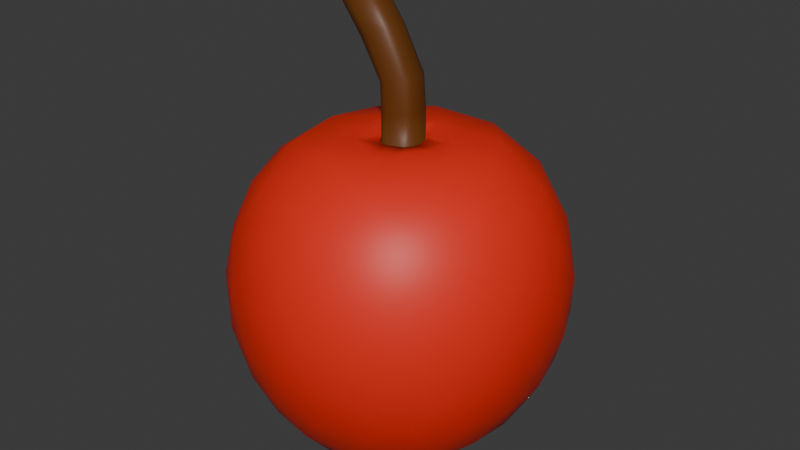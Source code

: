 # Source: Apple.blend  (saved by Blender 4.0.36; exported with 4.5.12 LTS)
import bpy
from mathutils import Matrix  # noqa: F401  (used for matrix-valued properties, if any)

bpy.ops.wm.read_factory_settings(use_empty=True)
scene = bpy.context.scene
scene.name = 'Scene'

# ---- collections
col_collection = bpy.data.collections.new('Collection'); scene.collection.children.link(col_collection)

# ---- materials (node trees are filled in below, after node groups)
mat_apple = bpy.data.materials.new('Apple')
mat_apple.alpha_threshold = 0.0
mat_apple.use_transparent_shadow = False
mat_apple.roughness = 0.5
mat_apple.line_color = (0.0, 0.0, 0.0, 1.0)
mat_stick = bpy.data.materials.new('Stick')
mat_stick.use_transparent_shadow = False

# ---- material node trees
mat_apple.use_nodes = True; mat_apple.node_tree.nodes.clear()
_N = mat_apple.node_tree.nodes; _L = mat_apple.node_tree.links
n0 = _N.new('ShaderNodeOutputMaterial'); n0.name = 'Material Output'; n0.location = (300, 300)
n1 = _N.new('ShaderNodeBsdfPrincipled'); n1.name = 'Principled BSDF'; n1.location = (10, 300)
n1.inputs[0].default_value = (0.8003, 0.02418, 0.009989, 1.0)
n1.inputs[3].default_value = 1.45
_L.new(n1.outputs[0], n0.inputs[0])
n0.is_active_output = True
mat_stick.use_nodes = True; mat_stick.node_tree.nodes.clear()
_N = mat_stick.node_tree.nodes; _L = mat_stick.node_tree.links
n0 = _N.new('ShaderNodeBsdfPrincipled'); n0.name = 'Principled BSDF'; n0.location = (10, 300)
n0.inputs[0].default_value = (0.1354, 0.04229, 0.005188, 1.0)
n0.inputs[3].default_value = 1.45
n1 = _N.new('ShaderNodeOutputMaterial'); n1.name = 'Material Output'; n1.location = (300, 300)
_L.new(n0.outputs[0], n1.inputs[0])
n1.is_active_output = True

# ---- world
world_world = bpy.data.worlds.new('World'); scene.world = world_world
world_world.use_nodes = True; world_world.node_tree.nodes.clear()
_N = world_world.node_tree.nodes; _L = world_world.node_tree.links
n0 = _N.new('ShaderNodeOutputWorld'); n0.name = 'World Output'; n0.location = (300, 300)
n1 = _N.new('ShaderNodeBackground'); n1.name = 'Background'; n1.location = (10, 300)
n1.inputs[0].default_value = (0.05088, 0.05088, 0.05088, 1.0)
_L.new(n1.outputs[0], n0.inputs[0])
n0.is_active_output = True
world_world.color = (0.05088, 0.05088, 0.05088)
world_world.use_sun_shadow = False
world_world.sun_shadow_jitter_overblur = 0.0

# ---- meshes
me_icosphere = bpy.data.meshes.new('Icosphere')
me_icosphere.from_pydata([(4.831e-05, -2.71e-10, -0.7675), (0.5627, -0.407, -0.4721), (-0.2116, -0.6593, -0.4734), (-0.6907, -1.437e-08, -0.463), (-0.2116, 0.6593, -0.4734), (0.5628, 0.4071, -0.4722), (0.2611, -0.7688, 0.3232), (-0.6431, -0.4755, 0.3228), (-0.6431, 0.4755, 0.3228), (0.2611, 0.7688, 0.3232), (0.7919, -5.234e-08, 0.3384), (-0.1749, -0.5425, -0.6425), (-0.1205, -0.3724, -0.7756), (-0.05724, -0.1766, -0.7901), (0.1503, -0.1091, -0.7561), (0.3171, -0.23, -0.7353), (0.4624, -0.335, -0.6296), (0.4124, -0.5256, -0.5197), (0.2042, -0.622, -0.5385), (-0.02057, -0.6662, -0.5197), (0.6245, 0.2261, -0.5077), (0.6473, -8.327e-09, -0.5113), (0.6244, -0.2261, -0.5076), (0.1503, 0.1091, -0.7561), (0.3171, 0.23, -0.7354), (0.4624, 0.335, -0.6297), (-0.5691, -7.553e-09, -0.5726), (-0.3911, -2.898e-09, -0.6804), (-0.1856, -8.581e-10, -0.7602), (-0.3712, -0.553, -0.521), (-0.5274, -0.3848, -0.5385), (-0.6391, -0.1843, -0.5059), (-0.1749, 0.5425, -0.6425), (-0.1205, 0.3724, -0.7756), (-0.05724, 0.1766, -0.7901), (-0.6391, 0.1843, -0.5059), (-0.5274, 0.3848, -0.5385), (-0.3712, 0.553, -0.521), (-0.02056, 0.6663, -0.5198), (0.2042, 0.622, -0.5385), (0.4124, 0.5256, -0.5198), (0.8205, -0.1254, 0.1439), (0.7848, -0.2532, -0.08927), (0.6858, -0.3509, -0.3082), (0.6858, 0.351, -0.3083), (0.7849, 0.2532, -0.08933), (0.8206, 0.1254, 0.1439), (0.1442, -0.8319, 0.1277), (0.006368, -0.8312, -0.1021), (-0.1196, -0.7613, -0.3144), (0.5516, -0.5432, -0.3144), (0.495, -0.6725, -0.1021), (0.3887, -0.7525, 0.1277), (-0.7411, -0.386, 0.127), (-0.785, -0.2572, -0.1032), (-0.7591, -0.1178, -0.3171), (-0.3437, -0.6894, -0.3156), (-0.4827, -0.6732, -0.1031), (-0.5898, -0.5941, 0.1271), (-0.5898, 0.5941, 0.1271), (-0.4827, 0.6732, -0.1031), (-0.3437, 0.6894, -0.3156), (-0.7591, 0.1178, -0.3171), (-0.785, 0.2572, -0.1032), (-0.7411, 0.386, 0.127), (0.3887, 0.7525, 0.1277), (0.495, 0.6725, -0.1022), (0.5516, 0.5433, -0.3145), (-0.1196, 0.7614, -0.3145), (0.006371, 0.8313, -0.1022), (0.1442, 0.832, 0.1277), (0.7561, -0.2142, 0.3885), (0.64, -0.4564, 0.4078), (0.4545, -0.6551, 0.3804), (0.03909, -0.7901, 0.3804), (-0.2281, -0.7389, 0.4076), (-0.4746, -0.6237, 0.3802), (-0.7315, -0.2701, 0.3802), (-0.765, -6.691e-08, 0.4076), (-0.7315, 0.2701, 0.3802), (-0.4746, 0.6237, 0.3802), (-0.2281, 0.7389, 0.4076), (0.03909, 0.7901, 0.3804), (0.4545, 0.6551, 0.3804), (0.6401, 0.4564, 0.4078), (0.7561, 0.2142, 0.3885), (0.1746, -0.4878, 0.755), (0.2333, -0.6752, 0.55), (0.7, -6.69e-08, 0.5577), (0.5148, -8.144e-08, 0.7562), (-0.3988, -0.3015, 0.755), (-0.5607, -0.4174, 0.5499), (-0.3988, 0.3015, 0.755), (-0.5607, 0.4174, 0.5499), (0.1746, 0.4878, 0.755), (0.2333, 0.6752, 0.55), (0.3701, 0.2571, 0.7906), (0.6151, 0.2476, 0.6277), (0.4412, 0.5014, 0.6255), (-0.1188, 0.4159, 0.7906), (-0.03568, 0.6564, 0.6255), (-0.3305, 0.5608, 0.6255), (-0.421, -9.146e-08, 0.7878), (-0.6253, 0.155, 0.6255), (-0.6253, -0.155, 0.6255), (-0.1188, -0.4159, 0.7906), (-0.3305, -0.5608, 0.6255), (-0.03568, -0.6563, 0.6255), (0.3701, -0.2571, 0.7906), (0.4412, -0.5014, 0.6255), (0.6151, -0.2476, 0.6277), (0.7538, 0.3678, 0.1596), (0.6753, 0.4862, -0.09772), (0.5946, 0.6006, 0.1536), (-0.1114, 0.83, 0.1536), (-0.2497, 0.7875, -0.09861), (-0.3814, 0.743, 0.1531), (-0.8182, 0.1419, 0.1531), (-0.8219, -3.332e-07, -0.09867), (-0.8182, -0.1419, 0.1531), (-0.3814, -0.743, 0.1531), (-0.2497, -0.7874, -0.09861), (-0.1114, -0.83, 0.1537), (0.5946, -0.6006, 0.1537), (0.6752, -0.4862, -0.09767), (0.7538, -0.3678, 0.1596), (0.2632, 0.7904, -0.102), (0.3597, 0.6766, -0.3375), (0.1139, 0.7565, -0.3375), (-0.6667, 0.489, -0.1029), (-0.5301, 0.548, -0.3386), (-0.6823, 0.3387, -0.3387), (-0.6667, -0.489, -0.1029), (-0.6823, -0.3387, -0.3387), (-0.5301, -0.548, -0.3386), (0.2632, -0.7903, -0.1019), (0.1139, -0.7564, -0.3374), (0.3596, -0.6766, -0.3374), (0.8143, -2.741e-08, -0.0784), (0.7452, -0.1273, -0.3202), (0.7452, 0.1273, -0.3203), (0.2735, 0.4426, -0.6833), (0.103, 0.3159, -0.7654), (0.04082, 0.5182, -0.6931), (-0.3359, 0.3962, -0.6861), (-0.2684, 0.1953, -0.759), (-0.4798, 0.1981, -0.6322), (-0.4798, -0.1981, -0.6322), (-0.2684, -0.1953, -0.759), (-0.3359, -0.3962, -0.6861), (0.5035, 0.1217, -0.6402), (0.5035, -0.1217, -0.6401), (0.3315, -5.479e-07, -0.7095), (0.04081, -0.5182, -0.693), (0.103, -0.3159, -0.7654), (0.2735, -0.4426, -0.6832), (0.1114, 0.04353, 0.7414), (0.1113, -0.04372, 0.7414), (0.1259, -0.1914, 0.8084), (0.04084, -0.2187, 0.8067), (0.0555, -0.2689, 0.8052), (0.109, -0.2832, 0.7985), (0.1439, -0.2402, 0.8052), (0.2302, 0.04418, 0.8083), (0.2301, -0.04432, 0.8084), (0.281, -0.04598, 0.8052), (0.3091, -8.924e-08, 0.7986), (0.281, 0.04598, 0.8052), (-0.1312, -0.1628, 0.8009), (-0.1837, -0.09091, 0.7992), (-0.2269, -0.1197, 0.7971), (-0.2241, -0.1751, 0.7909), (-0.1722, -0.195, 0.7976), (-0.1837, 0.09091, 0.7992), (-0.131, 0.1629, 0.8008), (-0.1722, 0.195, 0.7976), (-0.2241, 0.1751, 0.7909), (-0.2269, 0.1197, 0.7971), (0.04052, 0.2186, 0.8062), (0.1258, 0.1915, 0.808), (0.1439, 0.2402, 0.8047), (0.109, 0.2832, 0.798), (0.05549, 0.2689, 0.8047), (0.1176, -0.04417, 0.7915), (0.1177, 0.04402, 0.7915), (0.08975, 0.08303, 0.7912), (0.005313, 0.1098, 0.7895), (-0.0391, 0.0954, 0.7883), (-0.09133, 0.02415, 0.7869), (-0.09133, -0.02415, 0.7869), (-0.03937, -0.09532, 0.7883), (0.00565, -0.1099, 0.7896), (0.08981, -0.08293, 0.7913), (0.1177, 0.04384, 0.7415), (0.1176, -0.04399, 0.7415), (-0.1239, 0.04026, 1.464), (-0.1245, -0.04114, 1.469), (0.08962, -0.08307, 0.7413), (0.005793, -0.1099, 0.7409), (-0.03956, -0.09522, 0.7406), (-0.09132, -0.02437, 0.7401), (-0.09132, 0.02437, 0.7401), (-0.03927, 0.09532, 0.7406), (0.005425, 0.1098, 0.7409), (0.08955, 0.08318, 0.7413), (0.003651, 0.1036, 0.9262), (0.08678, 0.07753, 0.936), (0.08732, -0.07721, 0.7412), (0.004045, -0.1038, 0.7408), (-0.03465, -0.09127, 0.7405), (-0.08606, -0.02099, 0.7401), (-0.08606, 0.02099, 0.7401), (-0.03429, 0.09138, 0.7405), (0.003594, 0.1037, 0.7408), (0.08723, 0.07734, 0.7412), (-0.1747, 0.04054, 1.463), (-0.2472, 0.06423, 1.427), (-0.2911, -7.782e-08, 1.4), (-0.2475, -0.0622, 1.433), (-0.1727, -0.04143, 1.468), (-0.2176, -0.1008, 1.428), (-0.1472, -0.07457, 1.463), (-0.2605, -0.08625, 1.4), (-0.3021, -0.02031, 1.372), (-0.2594, 0.08676, 1.396), (-0.3021, 0.02031, 1.372), (-0.2193, 0.1004, 1.417), (-0.1479, 0.07548, 1.453), (-0.00597, 0.1022, 1.077), (0.07542, 0.07664, 1.094), (-0.03598, 0.07633, 1.301), (-0.1121, 0.1019, 1.273), (-0.1523, 0.08867, 1.257), (-0.1987, 0.021, 1.237), (-0.03886, 0.09117, 1.069), (-0.08981, 0.02134, 1.057), (-0.08601, 0.02134, 0.9141), (-0.03452, 0.09119, 0.9211), (-0.03494, -0.09105, 0.9224), (-0.08601, -0.02134, 0.9141), (-0.03943, -0.09096, 1.072), (-0.08981, -0.02134, 1.057), (-0.1987, -0.021, 1.237), (-0.1537, -0.08813, 1.261), (-0.1105, -0.1023, 1.284), (-0.03543, -0.07544, 1.311), (-0.00523, -0.1025, 1.083), (0.07555, -0.07636, 1.1), (0.08689, -0.07737, 0.9384), (0.004184, -0.1038, 0.9287), (0.1113, 0.04321, 0.9379), (0.1112, -0.04343, 0.9392), (0.09863, 0.04317, 1.098), (0.09836, -0.04352, 1.101), (-0.01199, -0.04201, 1.314), (-0.01134, 0.04116, 1.309)], [], [(0, 14, 13), (1, 16, 22), (0, 13, 28), (0, 28, 34), (0, 34, 23), (1, 22, 43), (2, 19, 49), (3, 31, 55), (4, 37, 61), (5, 40, 67), (1, 43, 50), (2, 49, 56), (3, 55, 62), (4, 61, 68), (5, 67, 44), (6, 73, 87), (7, 76, 91), (8, 79, 93), (9, 82, 95), (10, 85, 88), (190, 191, 198, 199), (185, 184, 163, 179), (88, 97, 89), (90, 105, 172, 171), (184, 185, 204, 193), (89, 97, 96), (97, 98, 96), (96, 98, 94), (98, 95, 94), (88, 85, 97), (85, 84, 97), (97, 84, 98), (84, 83, 98), (98, 83, 95), (83, 9, 95), (186, 187, 202, 203), (96, 94, 181, 180), (95, 100, 94), (99, 92, 176, 175), (187, 186, 178, 174), (94, 100, 99), (100, 101, 99), (99, 101, 92), (101, 93, 92), (95, 82, 100), (82, 81, 100), (100, 81, 101), (81, 80, 101), (101, 80, 93), (80, 8, 93), (188, 189, 200, 201), (178, 182, 175, 174), (93, 103, 92), (102, 90, 171, 170), (189, 188, 173, 169), (92, 103, 102), (103, 104, 102), (102, 104, 90), (104, 91, 90), (93, 79, 103), (79, 78, 103), (103, 78, 104), (78, 77, 104), (104, 77, 91), (77, 7, 91), (245, 254, 196, 221), (173, 177, 170, 169), (91, 106, 90), (105, 86, 161, 160), (183, 192, 158, 164), (90, 106, 105), (106, 107, 105), (105, 107, 86), (107, 87, 86), (91, 76, 106), (76, 75, 106), (106, 75, 107), (75, 74, 107), (107, 74, 87), (74, 6, 87), (192, 183, 194, 197), (168, 172, 160, 159), (87, 109, 86), (191, 190, 168, 159), (89, 96, 167, 166), (86, 109, 108), (109, 110, 108), (108, 110, 89), (110, 88, 89), (87, 73, 109), (73, 72, 109), (109, 72, 110), (72, 71, 110), (110, 71, 88), (71, 10, 88), (46, 85, 10), (45, 111, 46), (44, 112, 45), (46, 111, 85), (111, 84, 85), (45, 112, 111), (112, 113, 111), (111, 113, 84), (113, 83, 84), (44, 67, 112), (67, 66, 112), (112, 66, 113), (66, 65, 113), (113, 65, 83), (65, 9, 83), (70, 82, 9), (69, 114, 70), (68, 115, 69), (70, 114, 82), (114, 81, 82), (69, 115, 114), (115, 116, 114), (114, 116, 81), (116, 80, 81), (68, 61, 115), (61, 60, 115), (115, 60, 116), (60, 59, 116), (116, 59, 80), (59, 8, 80), (64, 79, 8), (63, 117, 64), (62, 118, 63), (64, 117, 79), (117, 78, 79), (63, 118, 117), (118, 119, 117), (117, 119, 78), (119, 77, 78), (62, 55, 118), (55, 54, 118), (118, 54, 119), (54, 53, 119), (119, 53, 77), (53, 7, 77), (58, 76, 7), (57, 120, 58), (56, 121, 57), (58, 120, 76), (120, 75, 76), (57, 121, 120), (121, 122, 120), (120, 122, 75), (122, 74, 75), (56, 49, 121), (49, 48, 121), (121, 48, 122), (48, 47, 122), (122, 47, 74), (47, 6, 74), (52, 73, 6), (51, 123, 52), (50, 124, 51), (52, 123, 73), (123, 72, 73), (51, 124, 123), (124, 125, 123), (123, 125, 72), (125, 71, 72), (50, 43, 124), (43, 42, 124), (124, 42, 125), (42, 41, 125), (125, 41, 71), (41, 10, 71), (65, 70, 9), (66, 126, 65), (67, 127, 66), (65, 126, 70), (126, 69, 70), (66, 127, 126), (127, 128, 126), (126, 128, 69), (128, 68, 69), (67, 40, 127), (40, 39, 127), (127, 39, 128), (39, 38, 128), (128, 38, 68), (38, 4, 68), (59, 64, 8), (60, 129, 59), (61, 130, 60), (59, 129, 64), (129, 63, 64), (60, 130, 129), (130, 131, 129), (129, 131, 63), (131, 62, 63), (61, 37, 130), (37, 36, 130), (130, 36, 131), (36, 35, 131), (131, 35, 62), (35, 3, 62), (53, 58, 7), (54, 132, 53), (55, 133, 54), (53, 132, 58), (132, 57, 58), (54, 133, 132), (133, 134, 132), (132, 134, 57), (134, 56, 57), (55, 31, 133), (31, 30, 133), (133, 30, 134), (30, 29, 134), (134, 29, 56), (29, 2, 56), (47, 52, 6), (48, 135, 47), (49, 136, 48), (47, 135, 52), (135, 51, 52), (48, 136, 135), (136, 137, 135), (135, 137, 51), (137, 50, 51), (49, 19, 136), (19, 18, 136), (136, 18, 137), (18, 17, 137), (137, 17, 50), (17, 1, 50), (41, 46, 10), (42, 138, 41), (43, 139, 42), (41, 138, 46), (138, 45, 46), (42, 139, 138), (139, 140, 138), (138, 140, 45), (140, 44, 45), (43, 22, 139), (22, 21, 139), (139, 21, 140), (21, 20, 140), (140, 20, 44), (20, 5, 44), (25, 40, 5), (24, 141, 25), (23, 142, 24), (25, 141, 40), (141, 39, 40), (24, 142, 141), (142, 143, 141), (141, 143, 39), (143, 38, 39), (23, 34, 142), (34, 33, 142), (142, 33, 143), (33, 32, 143), (143, 32, 38), (32, 4, 38), (32, 37, 4), (33, 144, 32), (34, 145, 33), (32, 144, 37), (144, 36, 37), (33, 145, 144), (145, 146, 144), (144, 146, 36), (146, 35, 36), (34, 28, 145), (28, 27, 145), (145, 27, 146), (27, 26, 146), (146, 26, 35), (26, 3, 35), (26, 31, 3), (27, 147, 26), (28, 148, 27), (26, 147, 31), (147, 30, 31), (27, 148, 147), (148, 149, 147), (147, 149, 30), (149, 29, 30), (28, 13, 148), (13, 12, 148), (148, 12, 149), (12, 11, 149), (149, 11, 29), (11, 2, 29), (20, 25, 5), (21, 150, 20), (22, 151, 21), (20, 150, 25), (150, 24, 25), (21, 151, 150), (151, 152, 150), (150, 152, 24), (152, 23, 24), (22, 16, 151), (16, 15, 151), (151, 15, 152), (15, 14, 152), (152, 14, 23), (14, 0, 23), (11, 19, 2), (12, 153, 11), (13, 154, 12), (11, 153, 19), (153, 18, 19), (12, 154, 153), (154, 155, 153), (153, 155, 18), (155, 17, 18), (13, 14, 154), (14, 15, 154), (154, 15, 155), (15, 16, 155), (155, 16, 17), (16, 1, 17), (162, 108, 165), (94, 99, 182, 181), (92, 102, 177, 176), (108, 89, 166, 165), (162, 165, 164, 158), (156, 214, 206, 250), (203, 202, 212, 213), (207, 157, 251, 248), (213, 212, 237, 205), (201, 200, 210, 211), (228, 234, 232, 231), (233, 242, 223, 225), (221, 196, 219), (231, 232, 224, 226), (255, 230, 227, 195), (199, 198, 208, 209), (243, 244, 220, 222), (226, 224, 216), (225, 223, 217), (195, 227, 215), (193, 204, 214, 156), (248, 251, 253, 247), (222, 220, 218), (238, 249, 246, 240), (236, 239, 241, 235), (86, 108, 162, 161), (205, 237, 234, 228), (235, 241, 242, 233), (211, 210, 239, 236), (240, 246, 244, 243), (247, 253, 254, 245), (250, 206, 229, 252), (209, 208, 249, 238), (252, 229, 230, 255), (158, 159, 160, 162), (167, 163, 164, 165), (168, 169, 170, 172), (173, 174, 175, 177), (178, 179, 180, 182), (215, 216, 217, 218, 219), (188, 201, 202, 187), (200, 189, 190, 199), (192, 197, 198, 191), (194, 183, 184, 193), (186, 203, 204, 185), (178, 186, 185, 179), (183, 164, 163, 184), (173, 188, 187, 174), (168, 190, 189, 169), (158, 192, 191, 159), (193, 156, 157, 194), (214, 204, 203, 213), (201, 211, 212, 202), (210, 200, 199, 209), (197, 207, 208, 198), (231, 226, 227, 230), (237, 212, 211, 236), (243, 222, 223, 242), (249, 208, 207, 248), (255, 195, 196, 254), (195, 215, 219, 196), (218, 220, 221, 219), (217, 223, 222, 218), (216, 224, 225, 217), (215, 227, 226, 216), (213, 205, 206, 214), (205, 228, 229, 206), (228, 231, 230, 229), (224, 232, 233, 225), (232, 234, 235, 233), (234, 237, 236, 235), (209, 238, 239, 210), (238, 240, 241, 239), (240, 243, 242, 241), (220, 244, 245, 221), (244, 246, 247, 245), (246, 249, 248, 247), (156, 250, 251, 157), (250, 252, 253, 251), (252, 255, 254, 253), (197, 194, 157, 207), (166, 167, 165), (167, 96, 180), (167, 180, 179, 163), (175, 182, 99), (177, 175, 176), (182, 180, 181), (170, 177, 102), (162, 160, 161), (172, 170, 171), (160, 172, 105)])
me_icosphere.polygons.foreach_set('use_smooth', [True] * 411)
me_icosphere.polygons.foreach_set('material_index', [0, 0, 0, 0, 0, 0, 0, 0, 0, 0, 0, 0, 0, 0, 0, 0, 0, 0, 0, 0, 0, 0, 0, 0, 0, 0, 0, 0, 0, 0, 0, 0, 0, 0, 0, 0, 0, 0, 0, 0, 0, 0, 0, 0, 0, 0, 0, 0, 0, 0, 0, 0, 0, 0, 0, 0, 0, 0, 0, 0, 0, 0, 0, 0, 0, 1, 0, 0, 0, 0, 0, 0, 0, 0, 0, 0, 0, 0, 0, 0, 0, 0, 0, 0, 0, 0, 0, 0, 0, 0, 0, 0, 0, 0, 0, 0, 0, 0, 0, 0, 0, 0, 0, 0, 0, 0, 0, 0, 0, 0, 0, 0, 0, 0, 0, 0, 0, 0, 0, 0, 0, 0, 0, 0, 0, 0, 0, 0, 0, 0, 0, 0, 0, 0, 0, 0, 0, 0, 0, 0, 0, 0, 0, 0, 0, 0, 0, 0, 0, 0, 0, 0, 0, 0, 0, 0, 0, 0, 0, 0, 0, 0, 0, 0, 0, 0, 0, 0, 0, 0, 0, 0, 0, 0, 0, 0, 0, 0, 0, 0, 0, 0, 0, 0, 0, 0, 0, 0, 0, 0, 0, 0, 0, 0, 0, 0, 0, 0, 0, 0, 0, 0, 0, 0, 0, 0, 0, 0, 0, 0, 0, 0, 0, 0, 0, 0, 0, 0, 0, 0, 0, 0, 0, 0, 0, 0, 0, 0, 0, 0, 0, 0, 0, 0, 0, 0, 0, 0, 0, 0, 0, 0, 0, 0, 0, 0, 0, 0, 0, 0, 0, 0, 0, 0, 0, 0, 0, 0, 0, 0, 0, 0, 0, 0, 0, 0, 0, 0, 0, 0, 0, 0, 0, 0, 0, 0, 0, 0, 0, 0, 0, 0, 0, 0, 0, 0, 0, 0, 0, 0, 0, 0, 0, 0, 0, 0, 0, 0, 0, 0, 0, 0, 0, 0, 0, 0, 0, 0, 0, 0, 0, 0, 0, 0, 0, 0, 0, 0, 0, 0, 0, 0, 0, 0, 0, 1, 0, 1, 1, 0, 1, 1, 1, 1, 1, 0, 1, 1, 1, 1, 0, 1, 1, 1, 1, 0, 1, 1, 1, 1, 1, 1, 1, 1, 0, 0, 0, 0, 0, 1, 0, 0, 0, 0, 0, 0, 0, 0, 0, 0, 0, 0, 0, 0, 0, 1, 1, 1, 1, 1, 1, 1, 1, 1, 1, 1, 1, 1, 1, 1, 1, 1, 1, 1, 1, 1, 1, 1, 1, 1, 0, 0, 0, 0, 0, 0, 0, 0, 0, 0, 0])
_uv = me_icosphere.uv_layers.new(name='UVMap')
_uv.uv.foreach_set('vector', [0.1818, 0.0, 0.2045, 0.03937, 0.1591, 0.03937, 0.2727, 0.1575, 0.2955, 0.1181, 0.3182, 0.1575, 0.9091, 0.0, 0.9318, 0.03937, 0.8864, 0.03937, 0.7273, 0.0, 0.75, 0.03937, 0.7045, 0.03937, 0.5455, 0.0, 0.5682, 0.03937, 0.5227, 0.03937, 0.2727, 0.1575, 0.3182, 0.1575, 0.2955, 0.1968, 0.09091, 0.1575, 0.1364, 0.1575, 0.1136, 0.1968, 0.8182, 0.1575, 0.8636, 0.1575, 0.8409, 0.1968, 0.6364, 0.1575, 0.6818, 0.1575, 0.6591, 0.1968, 0.4545, 0.1575, 0.5, 0.1575, 0.4773, 0.1968, 0.2727, 0.1575, 0.2955, 0.1968, 0.25, 0.1968, 0.09091, 0.1575, 0.1136, 0.1968, 0.06818, 0.1968, 0.8182, 0.1575, 0.8409, 0.1968, 0.7955, 0.1968, 0.6364, 0.1575, 0.6591, 0.1968, 0.6136, 0.1968, 0.4545, 0.1575, 0.4773, 0.1968, 0.4318, 0.1968, 0.1818, 0.3149, 0.2273, 0.3149, 0.2045, 0.3543, 0.0, 0.3149, 0.04545, 0.3149, 0.02273, 0.3543, 0.7273, 0.3149, 0.7727, 0.3149, 0.75, 0.3543, 0.5455, 0.3149, 0.5909, 0.3149, 0.5682, 0.3543, 0.3636, 0.3149, 0.4091, 0.3149, 0.3864, 0.3543, 0.08598, 0.4444, 0.09579, 0.4444, 0.09582, 0.4444, 0.08594, 0.4444, 0.4596, 0.4444, 0.4496, 0.4444, 0.4404, 0.433, 0.4687, 0.433, 0.3864, 0.3543, 0.4318, 0.3543, 0.4091, 0.3937, 0.04545, 0.3937, 0.09091, 0.3937, 0.07225, 0.426, 0.06399, 0.4258, 0.4496, 0.4444, 0.4596, 0.4444, 0.4596, 0.4444, 0.4496, 0.4444, 0.4091, 0.3937, 0.4318, 0.3543, 0.4545, 0.3937, 0.4318, 0.3543, 0.4773, 0.3543, 0.4545, 0.3937, 0.4545, 0.3937, 0.4773, 0.3543, 0.5, 0.3937, 0.4773, 0.3543, 0.5227, 0.3543, 0.5, 0.3937, 0.3864, 0.3543, 0.4091, 0.3149, 0.4318, 0.3543, 0.4091, 0.3149, 0.4545, 0.3149, 0.4318, 0.3543, 0.4318, 0.3543, 0.4545, 0.3149, 0.4773, 0.3543, 0.4545, 0.3149, 0.5, 0.3149, 0.4773, 0.3543, 0.4773, 0.3543, 0.5, 0.3149, 0.5227, 0.3543, 0.5, 0.3149, 0.5455, 0.3149, 0.5227, 0.3543, 0.6316, 0.4444, 0.6412, 0.4444, 0.6413, 0.4444, 0.6315, 0.4444, 0.4545, 0.3937, 0.5, 0.3937, 0.4815, 0.4258, 0.4732, 0.426, 0.5682, 0.3543, 0.6136, 0.3543, 0.5909, 0.3937, 0.6364, 0.3937, 0.6818, 0.3937, 0.6633, 0.4258, 0.655, 0.426, 0.6412, 0.4444, 0.6316, 0.4444, 0.6223, 0.433, 0.6504, 0.433, 0.5909, 0.3937, 0.6136, 0.3543, 0.6364, 0.3937, 0.6136, 0.3543, 0.6591, 0.3543, 0.6364, 0.3937, 0.6364, 0.3937, 0.6591, 0.3543, 0.6818, 0.3937, 0.6591, 0.3543, 0.7045, 0.3543, 0.6818, 0.3937, 0.5682, 0.3543, 0.5909, 0.3149, 0.6136, 0.3543, 0.5909, 0.3149, 0.6364, 0.3149, 0.6136, 0.3543, 0.6136, 0.3543, 0.6364, 0.3149, 0.6591, 0.3543, 0.6364, 0.3149, 0.6818, 0.3149, 0.6591, 0.3543, 0.6591, 0.3543, 0.6818, 0.3149, 0.7045, 0.3543, 0.6818, 0.3149, 0.7273, 0.3149, 0.7045, 0.3543, 0.8132, 0.4444, 0.8232, 0.4444, 0.8232, 0.4444, 0.8131, 0.4444, 0.6223, 0.433, 0.6177, 0.426, 0.655, 0.426, 0.6504, 0.433, 0.75, 0.3543, 0.7955, 0.3543, 0.7727, 0.3937, 0.8182, 0.3937, 0.8636, 0.3937, 0.8451, 0.4258, 0.8368, 0.426, 0.8232, 0.4444, 0.8132, 0.4444, 0.804, 0.433, 0.8324, 0.433, 0.7727, 0.3937, 0.7955, 0.3543, 0.8182, 0.3937, 0.7955, 0.3543, 0.8409, 0.3543, 0.8182, 0.3937, 0.8182, 0.3937, 0.8409, 0.3543, 0.8636, 0.3937, 0.8409, 0.3543, 0.8864, 0.3543, 0.8636, 0.3937, 0.75, 0.3543, 0.7727, 0.3149, 0.7955, 0.3543, 0.7727, 0.3149, 0.8182, 0.3149, 0.7955, 0.3543, 0.7955, 0.3543, 0.8182, 0.3149, 0.8409, 0.3543, 0.8182, 0.3149, 0.8636, 0.3149, 0.8409, 0.3543, 0.8409, 0.3543, 0.8636, 0.3149, 0.8864, 0.3543, 0.8636, 0.3149, 0.9091, 0.3149, 0.8864, 0.3543, 0.268, 0.4444, 0.2773, 0.4444, 0.2773, 0.4444, 0.2679, 0.4444, 0.804, 0.433, 0.7995, 0.426, 0.8368, 0.426, 0.8324, 0.433, 0.02273, 0.3543, 0.06818, 0.3543, 0.04545, 0.3937, 0.09091, 0.3937, 0.1364, 0.3937, 0.1178, 0.4258, 0.1096, 0.426, 0.2776, 0.4444, 0.2677, 0.4444, 0.2586, 0.433, 0.2868, 0.433, 0.04545, 0.3937, 0.06818, 0.3543, 0.09091, 0.3937, 0.06818, 0.3543, 0.1136, 0.3543, 0.09091, 0.3937, 0.09091, 0.3937, 0.1136, 0.3543, 0.1364, 0.3937, 0.1136, 0.3543, 0.1591, 0.3543, 0.1364, 0.3937, 0.02273, 0.3543, 0.04545, 0.3149, 0.06818, 0.3543, 0.04545, 0.3149, 0.09091, 0.3149, 0.06818, 0.3543, 0.06818, 0.3543, 0.09091, 0.3149, 0.1136, 0.3543, 0.09091, 0.3149, 0.1364, 0.3149, 0.1136, 0.3543, 0.1136, 0.3543, 0.1364, 0.3149, 0.1591, 0.3543, 0.1364, 0.3149, 0.1818, 0.3149, 0.1591, 0.3543, 0.2677, 0.4444, 0.2776, 0.4444, 0.2777, 0.4444, 0.2677, 0.4444, 0.07678, 0.433, 0.07225, 0.426, 0.1096, 0.426, 0.105, 0.433, 0.2045, 0.3543, 0.25, 0.3543, 0.2273, 0.3937, 0.09579, 0.4444, 0.08598, 0.4444, 0.07678, 0.433, 0.105, 0.433, 0.4091, 0.3937, 0.4545, 0.3937, 0.4359, 0.426, 0.4276, 0.4258, 0.2273, 0.3937, 0.25, 0.3543, 0.2727, 0.3937, 0.25, 0.3543, 0.2955, 0.3543, 0.2727, 0.3937, 0.2727, 0.3937, 0.2955, 0.3543, 0.3182, 0.3937, 0.2955, 0.3543, 0.3409, 0.3543, 0.3182, 0.3937, 0.2045, 0.3543, 0.2273, 0.3149, 0.25, 0.3543, 0.2273, 0.3149, 0.2727, 0.3149, 0.25, 0.3543, 0.25, 0.3543, 0.2727, 0.3149, 0.2955, 0.3543, 0.2727, 0.3149, 0.3182, 0.3149, 0.2955, 0.3543, 0.2955, 0.3543, 0.3182, 0.3149, 0.3409, 0.3543, 0.3182, 0.3149, 0.3636, 0.3149, 0.3409, 0.3543, 0.3864, 0.2756, 0.4091, 0.3149, 0.3636, 0.3149, 0.4091, 0.2362, 0.4318, 0.2756, 0.3864, 0.2756, 0.4318, 0.1968, 0.4545, 0.2362, 0.4091, 0.2362, 0.3864, 0.2756, 0.4318, 0.2756, 0.4091, 0.3149, 0.4318, 0.2756, 0.4545, 0.3149, 0.4091, 0.3149, 0.4091, 0.2362, 0.4545, 0.2362, 0.4318, 0.2756, 0.4545, 0.2362, 0.4773, 0.2756, 0.4318, 0.2756, 0.4318, 0.2756, 0.4773, 0.2756, 0.4545, 0.3149, 0.4773, 0.2756, 0.5, 0.3149, 0.4545, 0.3149, 0.4318, 0.1968, 0.4773, 0.1968, 0.4545, 0.2362, 0.4773, 0.1968, 0.5, 0.2362, 0.4545, 0.2362, 0.4545, 0.2362, 0.5, 0.2362, 0.4773, 0.2756, 0.5, 0.2362, 0.5227, 0.2756, 0.4773, 0.2756, 0.4773, 0.2756, 0.5227, 0.2756, 0.5, 0.3149, 0.5227, 0.2756, 0.5455, 0.3149, 0.5, 0.3149, 0.5682, 0.2756, 0.5909, 0.3149, 0.5455, 0.3149, 0.5909, 0.2362, 0.6136, 0.2756, 0.5682, 0.2756, 0.6136, 0.1968, 0.6364, 0.2362, 0.5909, 0.2362, 0.5682, 0.2756, 0.6136, 0.2756, 0.5909, 0.3149, 0.6136, 0.2756, 0.6364, 0.3149, 0.5909, 0.3149, 0.5909, 0.2362, 0.6364, 0.2362, 0.6136, 0.2756, 0.6364, 0.2362, 0.6591, 0.2756, 0.6136, 0.2756, 0.6136, 0.2756, 0.6591, 0.2756, 0.6364, 0.3149, 0.6591, 0.2756, 0.6818, 0.3149, 0.6364, 0.3149, 0.6136, 0.1968, 0.6591, 0.1968, 0.6364, 0.2362, 0.6591, 0.1968, 0.6818, 0.2362, 0.6364, 0.2362, 0.6364, 0.2362, 0.6818, 0.2362, 0.6591, 0.2756, 0.6818, 0.2362, 0.7045, 0.2756, 0.6591, 0.2756, 0.6591, 0.2756, 0.7045, 0.2756, 0.6818, 0.3149, 0.7045, 0.2756, 0.7273, 0.3149, 0.6818, 0.3149, 0.75, 0.2756, 0.7727, 0.3149, 0.7273, 0.3149, 0.7727, 0.2362, 0.7955, 0.2756, 0.75, 0.2756, 0.7955, 0.1968, 0.8182, 0.2362, 0.7727, 0.2362, 0.75, 0.2756, 0.7955, 0.2756, 0.7727, 0.3149, 0.7955, 0.2756, 0.8182, 0.3149, 0.7727, 0.3149, 0.7727, 0.2362, 0.8182, 0.2362, 0.7955, 0.2756, 0.8182, 0.2362, 0.8409, 0.2756, 0.7955, 0.2756, 0.7955, 0.2756, 0.8409, 0.2756, 0.8182, 0.3149, 0.8409, 0.2756, 0.8636, 0.3149, 0.8182, 0.3149, 0.7955, 0.1968, 0.8409, 0.1968, 0.8182, 0.2362, 0.8409, 0.1968, 0.8636, 0.2362, 0.8182, 0.2362, 0.8182, 0.2362, 0.8636, 0.2362, 0.8409, 0.2756, 0.8636, 0.2362, 0.8864, 0.2756, 0.8409, 0.2756, 0.8409, 0.2756, 0.8864, 0.2756, 0.8636, 0.3149, 0.8864, 0.2756, 0.9091, 0.3149, 0.8636, 0.3149, 0.02273, 0.2756, 0.04545, 0.3149, 0.0, 0.3149, 0.04545, 0.2362, 0.06818, 0.2756, 0.02273, 0.2756, 0.06818, 0.1968, 0.09091, 0.2362, 0.04545, 0.2362, 0.02273, 0.2756, 0.06818, 0.2756, 0.04545, 0.3149, 0.06818, 0.2756, 0.09091, 0.3149, 0.04545, 0.3149, 0.04545, 0.2362, 0.09091, 0.2362, 0.06818, 0.2756, 0.09091, 0.2362, 0.1136, 0.2756, 0.06818, 0.2756, 0.06818, 0.2756, 0.1136, 0.2756, 0.09091, 0.3149, 0.1136, 0.2756, 0.1364, 0.3149, 0.09091, 0.3149, 0.06818, 0.1968, 0.1136, 0.1968, 0.09091, 0.2362, 0.1136, 0.1968, 0.1364, 0.2362, 0.09091, 0.2362, 0.09091, 0.2362, 0.1364, 0.2362, 0.1136, 0.2756, 0.1364, 0.2362, 0.1591, 0.2756, 0.1136, 0.2756, 0.1136, 0.2756, 0.1591, 0.2756, 0.1364, 0.3149, 0.1591, 0.2756, 0.1818, 0.3149, 0.1364, 0.3149, 0.2045, 0.2756, 0.2273, 0.3149, 0.1818, 0.3149, 0.2273, 0.2362, 0.25, 0.2756, 0.2045, 0.2756, 0.25, 0.1968, 0.2727, 0.2362, 0.2273, 0.2362, 0.2045, 0.2756, 0.25, 0.2756, 0.2273, 0.3149, 0.25, 0.2756, 0.2727, 0.3149, 0.2273, 0.3149, 0.2273, 0.2362, 0.2727, 0.2362, 0.25, 0.2756, 0.2727, 0.2362, 0.2955, 0.2756, 0.25, 0.2756, 0.25, 0.2756, 0.2955, 0.2756, 0.2727, 0.3149, 0.2955, 0.2756, 0.3182, 0.3149, 0.2727, 0.3149, 0.25, 0.1968, 0.2955, 0.1968, 0.2727, 0.2362, 0.2955, 0.1968, 0.3182, 0.2362, 0.2727, 0.2362, 0.2727, 0.2362, 0.3182, 0.2362, 0.2955, 0.2756, 0.3182, 0.2362, 0.3409, 0.2756, 0.2955, 0.2756, 0.2955, 0.2756, 0.3409, 0.2756, 0.3182, 0.3149, 0.3409, 0.2756, 0.3636, 0.3149, 0.3182, 0.3149, 0.5227, 0.2756, 0.5682, 0.2756, 0.5455, 0.3149, 0.5, 0.2362, 0.5455, 0.2362, 0.5227, 0.2756, 0.4773, 0.1968, 0.5227, 0.1968, 0.5, 0.2362, 0.5227, 0.2756, 0.5455, 0.2362, 0.5682, 0.2756, 0.5455, 0.2362, 0.5909, 0.2362, 0.5682, 0.2756, 0.5, 0.2362, 0.5227, 0.1968, 0.5455, 0.2362, 0.5227, 0.1968, 0.5682, 0.1968, 0.5455, 0.2362, 0.5455, 0.2362, 0.5682, 0.1968, 0.5909, 0.2362, 0.5682, 0.1968, 0.6136, 0.1968, 0.5909, 0.2362, 0.4773, 0.1968, 0.5, 0.1575, 0.5227, 0.1968, 0.5, 0.1575, 0.5455, 0.1575, 0.5227, 0.1968, 0.5227, 0.1968, 0.5455, 0.1575, 0.5682, 0.1968, 0.5455, 0.1575, 0.5909, 0.1575, 0.5682, 0.1968, 0.5682, 0.1968, 0.5909, 0.1575, 0.6136, 0.1968, 0.5909, 0.1575, 0.6364, 0.1575, 0.6136, 0.1968, 0.7045, 0.2756, 0.75, 0.2756, 0.7273, 0.3149, 0.6818, 0.2362, 0.7273, 0.2362, 0.7045, 0.2756, 0.6591, 0.1968, 0.7045, 0.1968, 0.6818, 0.2362, 0.7045, 0.2756, 0.7273, 0.2362, 0.75, 0.2756, 0.7273, 0.2362, 0.7727, 0.2362, 0.75, 0.2756, 0.6818, 0.2362, 0.7045, 0.1968, 0.7273, 0.2362, 0.7045, 0.1968, 0.75, 0.1968, 0.7273, 0.2362, 0.7273, 0.2362, 0.75, 0.1968, 0.7727, 0.2362, 0.75, 0.1968, 0.7955, 0.1968, 0.7727, 0.2362, 0.6591, 0.1968, 0.6818, 0.1575, 0.7045, 0.1968, 0.6818, 0.1575, 0.7273, 0.1575, 0.7045, 0.1968, 0.7045, 0.1968, 0.7273, 0.1575, 0.75, 0.1968, 0.7273, 0.1575, 0.7727, 0.1575, 0.75, 0.1968, 0.75, 0.1968, 0.7727, 0.1575, 0.7955, 0.1968, 0.7727, 0.1575, 0.8182, 0.1575, 0.7955, 0.1968, 0.8864, 0.2756, 0.9318, 0.2756, 0.9091, 0.3149, 0.8636, 0.2362, 0.9091, 0.2362, 0.8864, 0.2756, 0.8409, 0.1968, 0.8864, 0.1968, 0.8636, 0.2362, 0.8864, 0.2756, 0.9091, 0.2362, 0.9318, 0.2756, 0.9091, 0.2362, 0.9545, 0.2362, 0.9318, 0.2756, 0.8636, 0.2362, 0.8864, 0.1968, 0.9091, 0.2362, 0.8864, 0.1968, 0.9318, 0.1968, 0.9091, 0.2362, 0.9091, 0.2362, 0.9318, 0.1968, 0.9545, 0.2362, 0.9318, 0.1968, 0.9773, 0.1968, 0.9545, 0.2362, 0.8409, 0.1968, 0.8636, 0.1575, 0.8864, 0.1968, 0.8636, 0.1575, 0.9091, 0.1575, 0.8864, 0.1968, 0.8864, 0.1968, 0.9091, 0.1575, 0.9318, 0.1968, 0.9091, 0.1575, 0.9545, 0.1575, 0.9318, 0.1968, 0.9318, 0.1968, 0.9545, 0.1575, 0.9773, 0.1968, 0.9545, 0.1575, 1.0, 0.1575, 0.9773, 0.1968, 0.1591, 0.2756, 0.2045, 0.2756, 0.1818, 0.3149, 0.1364, 0.2362, 0.1818, 0.2362, 0.1591, 0.2756, 0.1136, 0.1968, 0.1591, 0.1968, 0.1364, 0.2362, 0.1591, 0.2756, 0.1818, 0.2362, 0.2045, 0.2756, 0.1818, 0.2362, 0.2273, 0.2362, 0.2045, 0.2756, 0.1364, 0.2362, 0.1591, 0.1968, 0.1818, 0.2362, 0.1591, 0.1968, 0.2045, 0.1968, 0.1818, 0.2362, 0.1818, 0.2362, 0.2045, 0.1968, 0.2273, 0.2362, 0.2045, 0.1968, 0.25, 0.1968, 0.2273, 0.2362, 0.1136, 0.1968, 0.1364, 0.1575, 0.1591, 0.1968, 0.1364, 0.1575, 0.1818, 0.1575, 0.1591, 0.1968, 0.1591, 0.1968, 0.1818, 0.1575, 0.2045, 0.1968, 0.1818, 0.1575, 0.2273, 0.1575, 0.2045, 0.1968, 0.2045, 0.1968, 0.2273, 0.1575, 0.25, 0.1968, 0.2273, 0.1575, 0.2727, 0.1575, 0.25, 0.1968, 0.3409, 0.2756, 0.3864, 0.2756, 0.3636, 0.3149, 0.3182, 0.2362, 0.3636, 0.2362, 0.3409, 0.2756, 0.2955, 0.1968, 0.3409, 0.1968, 0.3182, 0.2362, 0.3409, 0.2756, 0.3636, 0.2362, 0.3864, 0.2756, 0.3636, 0.2362, 0.4091, 0.2362, 0.3864, 0.2756, 0.3182, 0.2362, 0.3409, 0.1968, 0.3636, 0.2362, 0.3409, 0.1968, 0.3864, 0.1968, 0.3636, 0.2362, 0.3636, 0.2362, 0.3864, 0.1968, 0.4091, 0.2362, 0.3864, 0.1968, 0.4318, 0.1968, 0.4091, 0.2362, 0.2955, 0.1968, 0.3182, 0.1575, 0.3409, 0.1968, 0.3182, 0.1575, 0.3636, 0.1575, 0.3409, 0.1968, 0.3409, 0.1968, 0.3636, 0.1575, 0.3864, 0.1968, 0.3636, 0.1575, 0.4091, 0.1575, 0.3864, 0.1968, 0.3864, 0.1968, 0.4091, 0.1575, 0.4318, 0.1968, 0.4091, 0.1575, 0.4545, 0.1575, 0.4318, 0.1968, 0.4773, 0.1181, 0.5, 0.1575, 0.4545, 0.1575, 0.5, 0.07873, 0.5227, 0.1181, 0.4773, 0.1181, 0.5227, 0.03937, 0.5455, 0.07873, 0.5, 0.07873, 0.4773, 0.1181, 0.5227, 0.1181, 0.5, 0.1575, 0.5227, 0.1181, 0.5455, 0.1575, 0.5, 0.1575, 0.5, 0.07873, 0.5455, 0.07873, 0.5227, 0.1181, 0.5455, 0.07873, 0.5682, 0.1181, 0.5227, 0.1181, 0.5227, 0.1181, 0.5682, 0.1181, 0.5455, 0.1575, 0.5682, 0.1181, 0.5909, 0.1575, 0.5455, 0.1575, 0.5227, 0.03937, 0.5682, 0.03937, 0.5455, 0.07873, 0.5682, 0.03937, 0.5909, 0.07873, 0.5455, 0.07873, 0.5455, 0.07873, 0.5909, 0.07873, 0.5682, 0.1181, 0.5909, 0.07873, 0.6136, 0.1181, 0.5682, 0.1181, 0.5682, 0.1181, 0.6136, 0.1181, 0.5909, 0.1575, 0.6136, 0.1181, 0.6364, 0.1575, 0.5909, 0.1575, 0.6591, 0.1181, 0.6818, 0.1575, 0.6364, 0.1575, 0.6818, 0.07873, 0.7045, 0.1181, 0.6591, 0.1181, 0.7045, 0.03937, 0.7273, 0.07873, 0.6818, 0.07873, 0.6591, 0.1181, 0.7045, 0.1181, 0.6818, 0.1575, 0.7045, 0.1181, 0.7273, 0.1575, 0.6818, 0.1575, 0.6818, 0.07873, 0.7273, 0.07873, 0.7045, 0.1181, 0.7273, 0.07873, 0.75, 0.1181, 0.7045, 0.1181, 0.7045, 0.1181, 0.75, 0.1181, 0.7273, 0.1575, 0.75, 0.1181, 0.7727, 0.1575, 0.7273, 0.1575, 0.7045, 0.03937, 0.75, 0.03937, 0.7273, 0.07873, 0.75, 0.03937, 0.7727, 0.07873, 0.7273, 0.07873, 0.7273, 0.07873, 0.7727, 0.07873, 0.75, 0.1181, 0.7727, 0.07873, 0.7955, 0.1181, 0.75, 0.1181, 0.75, 0.1181, 0.7955, 0.1181, 0.7727, 0.1575, 0.7955, 0.1181, 0.8182, 0.1575, 0.7727, 0.1575, 0.8409, 0.1181, 0.8636, 0.1575, 0.8182, 0.1575, 0.8636, 0.07873, 0.8864, 0.1181, 0.8409, 0.1181, 0.8864, 0.03937, 0.9091, 0.07873, 0.8636, 0.07873, 0.8409, 0.1181, 0.8864, 0.1181, 0.8636, 0.1575, 0.8864, 0.1181, 0.9091, 0.1575, 0.8636, 0.1575, 0.8636, 0.07873, 0.9091, 0.07873, 0.8864, 0.1181, 0.9091, 0.07873, 0.9318, 0.1181, 0.8864, 0.1181, 0.8864, 0.1181, 0.9318, 0.1181, 0.9091, 0.1575, 0.9318, 0.1181, 0.9545, 0.1575, 0.9091, 0.1575, 0.8864, 0.03937, 0.9318, 0.03937, 0.9091, 0.07873, 0.9318, 0.03937, 0.9545, 0.07873, 0.9091, 0.07873, 0.9091, 0.07873, 0.9545, 0.07873, 0.9318, 0.1181, 0.9545, 0.07873, 0.9773, 0.1181, 0.9318, 0.1181, 0.9318, 0.1181, 0.9773, 0.1181, 0.9545, 0.1575, 0.9773, 0.1181, 1.0, 0.1575, 0.9545, 0.1575, 0.4091, 0.1575, 0.4318, 0.1181, 0.4545, 0.1575, 0.3636, 0.1575, 0.3864, 0.1181, 0.4091, 0.1575, 0.3182, 0.1575, 0.3409, 0.1181, 0.3636, 0.1575, 0.4091, 0.1575, 0.3864, 0.1181, 0.4318, 0.1181, 0.3864, 0.1181, 0.4091, 0.07873, 0.4318, 0.1181, 0.3636, 0.1575, 0.3409, 0.1181, 0.3864, 0.1181, 0.3409, 0.1181, 0.3636, 0.07873, 0.3864, 0.1181, 0.3864, 0.1181, 0.3636, 0.07873, 0.4091, 0.07873, 0.3636, 0.07873, 0.3864, 0.03937, 0.4091, 0.07873, 0.3182, 0.1575, 0.2955, 0.1181, 0.3409, 0.1181, 0.2955, 0.1181, 0.3182, 0.07873, 0.3409, 0.1181, 0.3409, 0.1181, 0.3182, 0.07873, 0.3636, 0.07873, 0.3182, 0.07873, 0.3409, 0.03937, 0.3636, 0.07873, 0.3636, 0.07873, 0.3409, 0.03937, 0.3864, 0.03937, 0.3409, 0.03937, 0.3636, 0.0, 0.3864, 0.03937, 0.1136, 0.1181, 0.1364, 0.1575, 0.09091, 0.1575, 0.1364, 0.07873, 0.1591, 0.1181, 0.1136, 0.1181, 0.1591, 0.03937, 0.1818, 0.07873, 0.1364, 0.07873, 0.1136, 0.1181, 0.1591, 0.1181, 0.1364, 0.1575, 0.1591, 0.1181, 0.1818, 0.1575, 0.1364, 0.1575, 0.1364, 0.07873, 0.1818, 0.07873, 0.1591, 0.1181, 0.1818, 0.07873, 0.2045, 0.1181, 0.1591, 0.1181, 0.1591, 0.1181, 0.2045, 0.1181, 0.1818, 0.1575, 0.2045, 0.1181, 0.2273, 0.1575, 0.1818, 0.1575, 0.1591, 0.03937, 0.2045, 0.03937, 0.1818, 0.07873, 0.2045, 0.03937, 0.2273, 0.07873, 0.1818, 0.07873, 0.1818, 0.07873, 0.2273, 0.07873, 0.2045, 0.1181, 0.2273, 0.07873, 0.25, 0.1181, 0.2045, 0.1181, 0.2045, 0.1181, 0.25, 0.1181, 0.2273, 0.1575, 0.25, 0.1181, 0.2727, 0.1575, 0.2273, 0.1575, 0.1153, 0.4302, 0.2727, 0.3937, 0.0, 0.0, 0.5909, 0.3937, 0.6364, 0.3937, 0.6177, 0.426, 0.6095, 0.4258, 0.7727, 0.3937, 0.8182, 0.3937, 0.7995, 0.426, 0.7913, 0.4258, 0.2727, 0.3937, 0.3182, 0.3937, 0.2996, 0.4258, 0.2914, 0.426, 0.1153, 0.4302, 0.0, 0.0, 0.4336, 0.4362, 0.2586, 0.433, 0.45, 0.4444, 0.4591, 0.4444, 0.4592, 0.4444, 0.45, 0.4444, 0.6315, 0.4444, 0.6413, 0.4444, 0.6408, 0.4444, 0.6321, 0.4444, 0.2682, 0.4444, 0.2772, 0.4444, 0.2772, 0.4444, 0.2681, 0.4444, 0.6321, 0.4444, 0.6408, 0.4444, 0.6408, 0.4444, 0.632, 0.4444, 0.8131, 0.4444, 0.8232, 0.4444, 0.8228, 0.4444, 0.8136, 0.4444, 0.6325, 0.4444, 0.6404, 0.4444, 0.6414, 0.4444, 0.6316, 0.4444, 0.8135, 0.4444, 0.8228, 0.4444, 0.8228, 0.4444, 0.8136, 0.4444, 0.2679, 0.4444, 0.2773, 0.4444, 0.2726, 0.4524, 0.6316, 0.4444, 0.6414, 0.4444, 0.6417, 0.4444, 0.6314, 0.4444, 0.4498, 0.4444, 0.4595, 0.4444, 0.4596, 0.4444, 0.4497, 0.4444, 0.08594, 0.4444, 0.09582, 0.4444, 0.09531, 0.4444, 0.08644, 0.4444, 0.08556, 0.4444, 0.09602, 0.4444, 0.0962, 0.4444, 0.08528, 0.4444, 0.6314, 0.4444, 0.6417, 0.4444, 0.6366, 0.453, 0.8136, 0.4444, 0.8228, 0.4444, 0.8182, 0.4521, 0.4497, 0.4444, 0.4596, 0.4444, 0.4547, 0.4528, 0.4496, 0.4444, 0.4596, 0.4444, 0.4591, 0.4444, 0.45, 0.4444, 0.2681, 0.4444, 0.2772, 0.4444, 0.2771, 0.4444, 0.2682, 0.4444, 0.08528, 0.4444, 0.0962, 0.4444, 0.0907, 0.4536, 0.08638, 0.4444, 0.09536, 0.4444, 0.095, 0.4444, 0.08676, 0.4444, 0.8135, 0.4444, 0.8228, 0.4444, 0.8229, 0.4444, 0.8135, 0.4444, 0.2273, 0.3937, 0.2727, 0.3937, 0.2541, 0.426, 0.2458, 0.4258, 0.632, 0.4444, 0.6408, 0.4444, 0.6404, 0.4444, 0.6325, 0.4444, 0.8135, 0.4444, 0.8229, 0.4444, 0.8228, 0.4444, 0.8135, 0.4444, 0.8136, 0.4444, 0.8228, 0.4444, 0.8228, 0.4444, 0.8135, 0.4444, 0.08676, 0.4444, 0.095, 0.4444, 0.09602, 0.4444, 0.08556, 0.4444, 0.2682, 0.4444, 0.2771, 0.4444, 0.2773, 0.4444, 0.268, 0.4444, 0.45, 0.4444, 0.4592, 0.4444, 0.4591, 0.4444, 0.4501, 0.4444, 0.08644, 0.4444, 0.09531, 0.4444, 0.09536, 0.4444, 0.08638, 0.4444, 0.4501, 0.4444, 0.4591, 0.4444, 0.4595, 0.4444, 0.4498, 0.4444, 0.1136, 0.433, 0.1113, 0.429, 0.1096, 0.426, 0.1153, 0.4302, 0.0, 0.0, 0.4404, 0.433, 0.4336, 0.4362, 0.0, 0.0, 0.8409, 0.433, 0.8386, 0.4291, 0.8368, 0.426, 0.8425, 0.4302, 0.7977, 0.4291, 0.7955, 0.433, 0.7938, 0.4302, 0.7995, 0.426, 0.616, 0.429, 0.6136, 0.433, 0.612, 0.4302, 0.6177, 0.426, 0.8176, 0.4714, 0.8095, 0.4574, 0.8182, 0.4521, 0.8262, 0.4586, 0.8183, 0.4722, 0.8132, 0.4444, 0.8131, 0.4444, 0.8019, 0.4444, 0.8019, 0.4444, 0.8232, 0.4444, 0.8232, 0.4444, 0.8344, 0.4444, 0.8344, 0.4444, 0.1072, 0.4444, 0.1072, 0.4444, 0.09582, 0.4444, 0.09579, 0.4444, 0.2777, 0.4444, 0.2776, 0.4444, 0.289, 0.4444, 0.289, 0.4444, 0.6316, 0.4444, 0.6315, 0.4444, 0.6201, 0.4444, 0.6201, 0.4444, 0.6223, 0.433, 0.6316, 0.4444, 0.6201, 0.4444, 0.6154, 0.4362, 0.4383, 0.4444, 0.4336, 0.4362, 0.4404, 0.433, 0.4496, 0.4444, 0.804, 0.433, 0.8132, 0.4444, 0.8019, 0.4444, 0.7973, 0.4362, 0.8391, 0.4362, 0.8344, 0.4444, 0.8232, 0.4444, 0.8324, 0.433, 0.1118, 0.4362, 0.1072, 0.4444, 0.09579, 0.4444, 0.105, 0.433, 0.289, 0.4444, 0.289, 0.4444, 0.2772, 0.4444, 0.2777, 0.4444, 0.6201, 0.4444, 0.6201, 0.4444, 0.6315, 0.4444, 0.6321, 0.4444, 0.8131, 0.4444, 0.8136, 0.4444, 0.8019, 0.4444, 0.8019, 0.4444, 0.8228, 0.4444, 0.8232, 0.4444, 0.8344, 0.4444, 0.8344, 0.4444, 0.1072, 0.4444, 0.1072, 0.4444, 0.09531, 0.4444, 0.09582, 0.4444, 0.6316, 0.4444, 0.6314, 0.4444, 0.6201, 0.4444, 0.6201, 0.4444, 0.8019, 0.4444, 0.8019, 0.4444, 0.8136, 0.4444, 0.8135, 0.4444, 0.8344, 0.4444, 0.8344, 0.4444, 0.8228, 0.4444, 0.8228, 0.4444, 0.09536, 0.4444, 0.09531, 0.4444, 0.1072, 0.4444, 0.1072, 0.4444, 0.4498, 0.4444, 0.4497, 0.4444, 0.4383, 0.4444, 0.4383, 0.4444, 0.4497, 0.4444, 0.4547, 0.4528, 0.4457, 0.4572, 0.441, 0.4491, 0.0907, 0.4536, 0.0962, 0.4444, 0.1054, 0.4474, 0.1007, 0.4555, 0.8182, 0.4521, 0.8228, 0.4444, 0.8316, 0.4493, 0.8262, 0.4586, 0.8095, 0.4574, 0.8044, 0.4487, 0.8136, 0.4444, 0.8182, 0.4521, 0.6269, 0.456, 0.622, 0.4475, 0.6314, 0.4444, 0.6366, 0.453, 0.6321, 0.4444, 0.632, 0.4444, 0.6201, 0.4444, 0.6201, 0.4444, 0.632, 0.4444, 0.6325, 0.4444, 0.6201, 0.4444, 0.6201, 0.4444, 0.6325, 0.4444, 0.6316, 0.4444, 0.6201, 0.4444, 0.6201, 0.4444, 0.8019, 0.4444, 0.8019, 0.4444, 0.8135, 0.4444, 0.8136, 0.4444, 0.8019, 0.4444, 0.8019, 0.4444, 0.8135, 0.4444, 0.8135, 0.4444, 0.8019, 0.4444, 0.8019, 0.4444, 0.8135, 0.4444, 0.8135, 0.4444, 0.8344, 0.4444, 0.8344, 0.4444, 0.8228, 0.4444, 0.8228, 0.4444, 0.8344, 0.4444, 0.8344, 0.4444, 0.8229, 0.4444, 0.8228, 0.4444, 0.8344, 0.4444, 0.8344, 0.4444, 0.8228, 0.4444, 0.8229, 0.4444, 0.0962, 0.4444, 0.09602, 0.4444, 0.1072, 0.4444, 0.1072, 0.4444, 0.09602, 0.4444, 0.095, 0.4444, 0.1072, 0.4444, 0.1072, 0.4444, 0.095, 0.4444, 0.09536, 0.4444, 0.1072, 0.4444, 0.1072, 0.4444, 0.289, 0.4444, 0.289, 0.4444, 0.2772, 0.4444, 0.2772, 0.4444, 0.45, 0.4444, 0.4501, 0.4444, 0.4383, 0.4444, 0.4383, 0.4444, 0.4501, 0.4444, 0.4498, 0.4444, 0.4383, 0.4444, 0.4383, 0.4444, 0.2677, 0.4444, 0.2777, 0.4444, 0.2772, 0.4444, 0.2682, 0.4444, 0.4276, 0.4258, 0.4359, 0.426, 0.0, 0.0, 0.4359, 0.426, 0.4545, 0.3937, 0.4732, 0.426, 0.4359, 0.426, 0.4732, 0.426, 0.6136, 0.433, 0.4404, 0.433, 0.655, 0.426, 0.6177, 0.426, 0.6364, 0.3937, 0.7995, 0.426, 0.7938, 0.4302, 0.7913, 0.4258, 0.6177, 0.426, 0.612, 0.4302, 0.6095, 0.4258, 0.8368, 0.426, 0.7995, 0.426, 0.8182, 0.3937, 0.1153, 0.4302, 0.1096, 0.426, 0.1178, 0.4258, 0.8425, 0.4302, 0.8368, 0.426, 0.8451, 0.4258, 0.1096, 0.426, 0.07225, 0.426, 0.09091, 0.3937])
me_icosphere.materials.append(mat_apple)
me_icosphere.materials.append(mat_stick)
me_icosphere.materials.append(None)
me_icosphere.update()

# ---- objects
ob_icosphere = bpy.data.objects.new('Icosphere', me_icosphere)

# ---- transforms, parenting, visibility, modifiers, constraints
ob_icosphere.location = (0.0, 0.0, 0.0)

# ---- collection membership
col_collection.objects.link(ob_icosphere)

# ---- scene / render settings (as saved in the file)
scene.frame_start = 1; scene.frame_end = 250; scene.frame_set(1)
scene.render.engine = 'BLENDER_EEVEE_NEXT'
scene.cycles.sampling_pattern = 'TABULATED_SOBOL'
bpy.context.view_layer.update()

# ---- added for rendering (the .blend has no active camera and no usable light): camera, sun
cam_auto = bpy.data.cameras.new('AutoCamera')
cam_auto.lens = 50.0
cam_auto.sensor_width = 36.0
cam_auto.clip_end = 1000.0
ob_auto_camera = bpy.data.objects.new('AutoCamera', cam_auto)
scene.collection.objects.link(ob_auto_camera)
ob_auto_camera.location = (3.00722, -3.60943, 2.74565)
ob_auto_camera.rotation_euler = (1.09748, -7.21219e-08, 0.694738)
scene.camera = ob_auto_camera
light_auto_sun = bpy.data.lights.new('AutoSun', 'SUN')
light_auto_sun.energy = 3.0
light_auto_sun.angle = 0.0523599
ob_auto_sun = bpy.data.objects.new('AutoSun', light_auto_sun)
scene.collection.objects.link(ob_auto_sun)
ob_auto_sun.rotation_euler = (0.872665, 0.174533, 0.523599)
bpy.context.view_layer.update()
